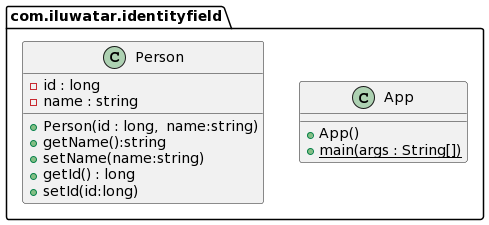

The diagram above was rendered by PlantUML. Its source (embedded in the PNG):
@startuml
package com.iluwatar.identityfield {
  class App {
    + App()
    + main(args : String[]) {static}
  }
  class Person {
    - id : long
    - name : string
    + Person(id : long,  name:string)
    + getName():string
    + setName(name:string)
    + getId() : long
    + setId(id:long)
  }
}
@enduml